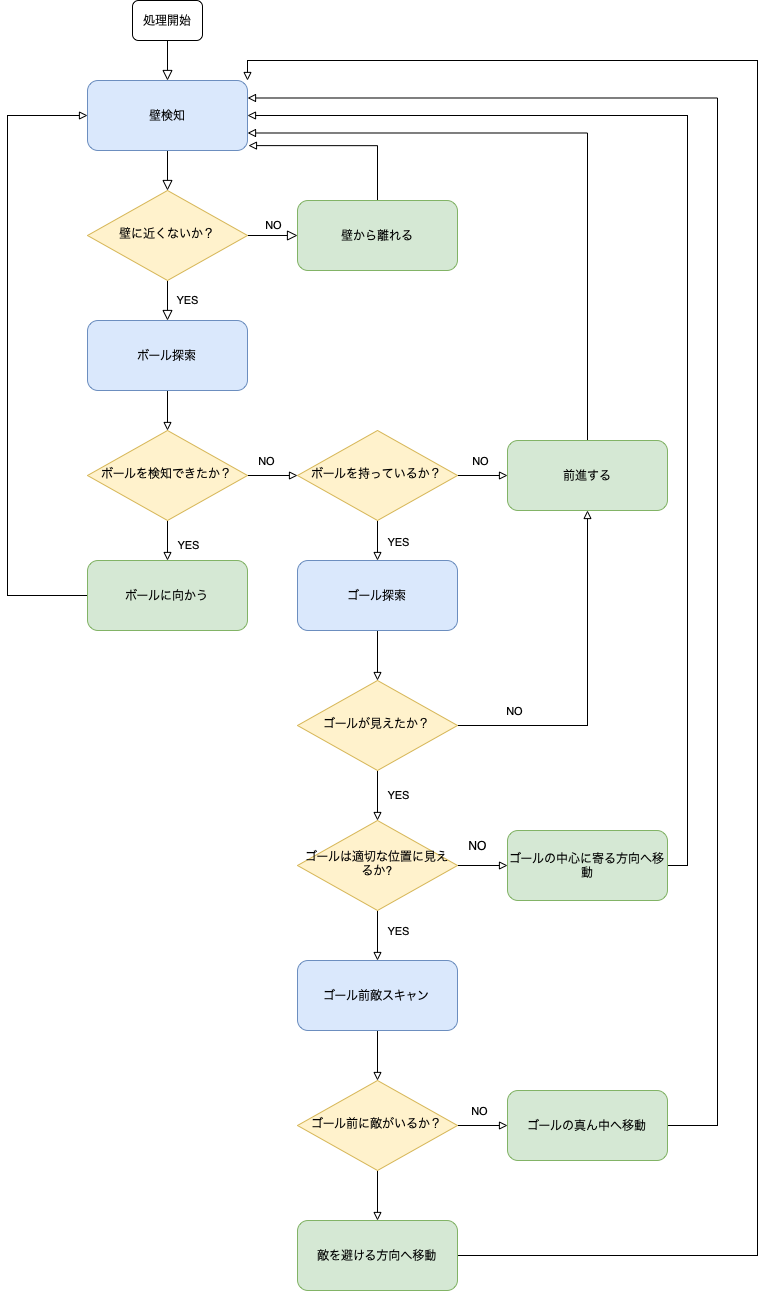

The diagram above was exported from draw.io. Its source (the exported page's mxGraphModel, read from the mxfile embedded in the PNG):
<mxGraphModel dx="1478" dy="1528" grid="1" gridSize="10" guides="1" tooltips="1" connect="1" arrows="1" fold="1" page="1" pageScale="1" pageWidth="827" pageHeight="1169" math="0" shadow="0">
  <root>
    <mxCell id="0" />
    <mxCell id="1" parent="0" />
    <mxCell id="PRTYZQpwTEpkIt_hVsqE-1" value="" style="rounded=0;html=1;jettySize=auto;orthogonalLoop=1;fontSize=11;endArrow=block;endFill=0;endSize=8;strokeWidth=1;shadow=0;labelBackgroundColor=none;edgeStyle=orthogonalEdgeStyle;" edge="1" parent="1" source="PRTYZQpwTEpkIt_hVsqE-2" target="PRTYZQpwTEpkIt_hVsqE-5">
      <mxGeometry relative="1" as="geometry" />
    </mxCell>
    <mxCell id="PRTYZQpwTEpkIt_hVsqE-2" value="壁検知" style="rounded=1;whiteSpace=wrap;html=1;fontSize=12;glass=0;strokeWidth=1;shadow=0;fillColor=#dae8fc;strokeColor=#6c8ebf;" vertex="1" parent="1">
      <mxGeometry x="240" y="110" width="160" height="70" as="geometry" />
    </mxCell>
    <mxCell id="PRTYZQpwTEpkIt_hVsqE-3" value="NO" style="edgeStyle=orthogonalEdgeStyle;rounded=0;html=1;jettySize=auto;orthogonalLoop=1;fontSize=11;endArrow=block;endFill=0;endSize=8;strokeWidth=1;shadow=0;labelBackgroundColor=none;" edge="1" parent="1" source="PRTYZQpwTEpkIt_hVsqE-5" target="PRTYZQpwTEpkIt_hVsqE-7">
      <mxGeometry y="10" relative="1" as="geometry">
        <mxPoint as="offset" />
      </mxGeometry>
    </mxCell>
    <mxCell id="PRTYZQpwTEpkIt_hVsqE-4" value="YES" style="edgeStyle=orthogonalEdgeStyle;rounded=0;orthogonalLoop=1;jettySize=auto;html=1;endArrow=block;endFill=0;endSize=8;" edge="1" parent="1" source="PRTYZQpwTEpkIt_hVsqE-5">
      <mxGeometry y="20" relative="1" as="geometry">
        <mxPoint as="offset" />
        <mxPoint x="320" y="350" as="targetPoint" />
      </mxGeometry>
    </mxCell>
    <mxCell id="PRTYZQpwTEpkIt_hVsqE-5" value="壁に近くないか？" style="rhombus;whiteSpace=wrap;html=1;shadow=0;fontFamily=Helvetica;fontSize=12;align=center;strokeWidth=1;spacing=6;spacingTop=-4;fillColor=#fff2cc;strokeColor=#d6b656;" vertex="1" parent="1">
      <mxGeometry x="240" y="220" width="160" height="90" as="geometry" />
    </mxCell>
    <mxCell id="PRTYZQpwTEpkIt_hVsqE-62" style="edgeStyle=orthogonalEdgeStyle;rounded=0;orthogonalLoop=1;jettySize=auto;html=1;exitX=0.5;exitY=0;exitDx=0;exitDy=0;entryX=1.006;entryY=0.93;entryDx=0;entryDy=0;entryPerimeter=0;endArrow=block;endFill=0;" edge="1" parent="1" source="PRTYZQpwTEpkIt_hVsqE-7" target="PRTYZQpwTEpkIt_hVsqE-2">
      <mxGeometry relative="1" as="geometry" />
    </mxCell>
    <mxCell id="PRTYZQpwTEpkIt_hVsqE-7" value="壁から離れる" style="rounded=1;whiteSpace=wrap;html=1;fontSize=12;glass=0;strokeWidth=1;shadow=0;fillColor=#d5e8d4;strokeColor=#82b366;" vertex="1" parent="1">
      <mxGeometry x="450" y="230" width="160" height="70" as="geometry" />
    </mxCell>
    <mxCell id="PRTYZQpwTEpkIt_hVsqE-14" value="" style="edgeStyle=orthogonalEdgeStyle;rounded=0;orthogonalLoop=1;jettySize=auto;html=1;endArrow=block;endFill=0;endSize=8;" edge="1" parent="1" source="PRTYZQpwTEpkIt_hVsqE-15" target="PRTYZQpwTEpkIt_hVsqE-2">
      <mxGeometry relative="1" as="geometry" />
    </mxCell>
    <mxCell id="PRTYZQpwTEpkIt_hVsqE-15" value="処理開始" style="rounded=1;whiteSpace=wrap;html=1;strokeColor=#000000;" vertex="1" parent="1">
      <mxGeometry x="285" y="30" width="70" height="40" as="geometry" />
    </mxCell>
    <mxCell id="PRTYZQpwTEpkIt_hVsqE-46" style="edgeStyle=orthogonalEdgeStyle;rounded=0;orthogonalLoop=1;jettySize=auto;html=1;exitX=0;exitY=0.5;exitDx=0;exitDy=0;entryX=0;entryY=0.5;entryDx=0;entryDy=0;endArrow=block;endFill=0;" edge="1" parent="1" source="PRTYZQpwTEpkIt_hVsqE-17" target="PRTYZQpwTEpkIt_hVsqE-2">
      <mxGeometry relative="1" as="geometry">
        <Array as="points">
          <mxPoint x="160" y="625" />
          <mxPoint x="160" y="145" />
        </Array>
      </mxGeometry>
    </mxCell>
    <mxCell id="PRTYZQpwTEpkIt_hVsqE-17" value="ボールに向かう" style="rounded=1;whiteSpace=wrap;html=1;fontSize=12;glass=0;strokeWidth=1;shadow=0;fillColor=#d5e8d4;strokeColor=#82b366;" vertex="1" parent="1">
      <mxGeometry x="240" y="590" width="160" height="70" as="geometry" />
    </mxCell>
    <mxCell id="PRTYZQpwTEpkIt_hVsqE-27" value="" style="edgeStyle=orthogonalEdgeStyle;rounded=0;orthogonalLoop=1;jettySize=auto;html=1;endArrow=block;endFill=0;" edge="1" parent="1" source="PRTYZQpwTEpkIt_hVsqE-25" target="PRTYZQpwTEpkIt_hVsqE-26">
      <mxGeometry relative="1" as="geometry" />
    </mxCell>
    <mxCell id="PRTYZQpwTEpkIt_hVsqE-25" value="ボール探索" style="rounded=1;whiteSpace=wrap;html=1;fontSize=12;glass=0;strokeWidth=1;shadow=0;fillColor=#dae8fc;strokeColor=#6c8ebf;" vertex="1" parent="1">
      <mxGeometry x="240" y="350" width="160" height="70" as="geometry" />
    </mxCell>
    <mxCell id="PRTYZQpwTEpkIt_hVsqE-29" value="" style="edgeStyle=orthogonalEdgeStyle;rounded=0;orthogonalLoop=1;jettySize=auto;html=1;endArrow=block;endFill=0;" edge="1" parent="1" source="PRTYZQpwTEpkIt_hVsqE-26">
      <mxGeometry relative="1" as="geometry">
        <mxPoint x="450" y="505" as="targetPoint" />
      </mxGeometry>
    </mxCell>
    <mxCell id="PRTYZQpwTEpkIt_hVsqE-30" value="NO" style="edgeLabel;html=1;align=center;verticalAlign=middle;resizable=0;points=[];" vertex="1" connectable="0" parent="PRTYZQpwTEpkIt_hVsqE-29">
      <mxGeometry x="-0.2419" y="1" relative="1" as="geometry">
        <mxPoint y="-14" as="offset" />
      </mxGeometry>
    </mxCell>
    <mxCell id="PRTYZQpwTEpkIt_hVsqE-32" value="" style="edgeStyle=orthogonalEdgeStyle;rounded=0;orthogonalLoop=1;jettySize=auto;html=1;endArrow=block;endFill=0;" edge="1" parent="1" source="PRTYZQpwTEpkIt_hVsqE-26" target="PRTYZQpwTEpkIt_hVsqE-17">
      <mxGeometry relative="1" as="geometry" />
    </mxCell>
    <mxCell id="PRTYZQpwTEpkIt_hVsqE-33" value="YES" style="edgeLabel;html=1;align=center;verticalAlign=middle;resizable=0;points=[];" vertex="1" connectable="0" parent="PRTYZQpwTEpkIt_hVsqE-32">
      <mxGeometry x="-0.225" y="1" relative="1" as="geometry">
        <mxPoint x="19" y="8" as="offset" />
      </mxGeometry>
    </mxCell>
    <mxCell id="PRTYZQpwTEpkIt_hVsqE-26" value="ボールを検知できたか？" style="rhombus;whiteSpace=wrap;html=1;shadow=0;fontFamily=Helvetica;fontSize=12;align=center;strokeWidth=1;spacing=6;spacingTop=-4;fillColor=#fff2cc;strokeColor=#d6b656;" vertex="1" parent="1">
      <mxGeometry x="240" y="460" width="160" height="90" as="geometry" />
    </mxCell>
    <mxCell id="PRTYZQpwTEpkIt_hVsqE-35" value="" style="edgeStyle=orthogonalEdgeStyle;rounded=0;orthogonalLoop=1;jettySize=auto;html=1;endArrow=block;endFill=0;" edge="1" parent="1" source="PRTYZQpwTEpkIt_hVsqE-31" target="PRTYZQpwTEpkIt_hVsqE-34">
      <mxGeometry relative="1" as="geometry" />
    </mxCell>
    <mxCell id="PRTYZQpwTEpkIt_hVsqE-36" value="NO" style="edgeLabel;html=1;align=center;verticalAlign=middle;resizable=0;points=[];" vertex="1" connectable="0" parent="PRTYZQpwTEpkIt_hVsqE-35">
      <mxGeometry x="-0.1287" y="-1" relative="1" as="geometry">
        <mxPoint y="-16" as="offset" />
      </mxGeometry>
    </mxCell>
    <mxCell id="PRTYZQpwTEpkIt_hVsqE-40" value="" style="edgeStyle=orthogonalEdgeStyle;rounded=0;orthogonalLoop=1;jettySize=auto;html=1;endArrow=block;endFill=0;" edge="1" parent="1" source="PRTYZQpwTEpkIt_hVsqE-31" target="PRTYZQpwTEpkIt_hVsqE-39">
      <mxGeometry relative="1" as="geometry" />
    </mxCell>
    <mxCell id="PRTYZQpwTEpkIt_hVsqE-41" value="YES" style="edgeLabel;html=1;align=center;verticalAlign=middle;resizable=0;points=[];" vertex="1" connectable="0" parent="PRTYZQpwTEpkIt_hVsqE-40">
      <mxGeometry x="-0.0408" y="-2" relative="1" as="geometry">
        <mxPoint x="22" y="1" as="offset" />
      </mxGeometry>
    </mxCell>
    <mxCell id="PRTYZQpwTEpkIt_hVsqE-31" value="ボールを持っているか？" style="rhombus;whiteSpace=wrap;html=1;shadow=0;fontFamily=Helvetica;fontSize=12;align=center;strokeWidth=1;spacing=6;spacingTop=-4;fillColor=#fff2cc;strokeColor=#d6b656;" vertex="1" parent="1">
      <mxGeometry x="450" y="460" width="160" height="90" as="geometry" />
    </mxCell>
    <mxCell id="PRTYZQpwTEpkIt_hVsqE-66" style="edgeStyle=orthogonalEdgeStyle;rounded=0;orthogonalLoop=1;jettySize=auto;html=1;exitX=0.5;exitY=0;exitDx=0;exitDy=0;entryX=1;entryY=0.75;entryDx=0;entryDy=0;endArrow=block;endFill=0;" edge="1" parent="1" source="PRTYZQpwTEpkIt_hVsqE-34" target="PRTYZQpwTEpkIt_hVsqE-2">
      <mxGeometry relative="1" as="geometry" />
    </mxCell>
    <mxCell id="PRTYZQpwTEpkIt_hVsqE-34" value="前進する" style="rounded=1;whiteSpace=wrap;html=1;fontSize=12;glass=0;strokeWidth=1;shadow=0;fillColor=#d5e8d4;strokeColor=#82b366;" vertex="1" parent="1">
      <mxGeometry x="660" y="470" width="160" height="70" as="geometry" />
    </mxCell>
    <mxCell id="PRTYZQpwTEpkIt_hVsqE-43" value="" style="edgeStyle=orthogonalEdgeStyle;rounded=0;orthogonalLoop=1;jettySize=auto;html=1;endArrow=block;endFill=0;" edge="1" parent="1" source="PRTYZQpwTEpkIt_hVsqE-39" target="PRTYZQpwTEpkIt_hVsqE-42">
      <mxGeometry relative="1" as="geometry" />
    </mxCell>
    <mxCell id="PRTYZQpwTEpkIt_hVsqE-39" value="ゴール探索" style="rounded=1;whiteSpace=wrap;html=1;fontSize=12;glass=0;strokeWidth=1;shadow=0;fillColor=#dae8fc;strokeColor=#6c8ebf;" vertex="1" parent="1">
      <mxGeometry x="450" y="590" width="160" height="70" as="geometry" />
    </mxCell>
    <mxCell id="PRTYZQpwTEpkIt_hVsqE-44" style="edgeStyle=orthogonalEdgeStyle;rounded=0;orthogonalLoop=1;jettySize=auto;html=1;entryX=0.5;entryY=1;entryDx=0;entryDy=0;endArrow=block;endFill=0;" edge="1" parent="1" source="PRTYZQpwTEpkIt_hVsqE-42" target="PRTYZQpwTEpkIt_hVsqE-34">
      <mxGeometry relative="1" as="geometry" />
    </mxCell>
    <mxCell id="PRTYZQpwTEpkIt_hVsqE-45" value="NO" style="edgeLabel;html=1;align=center;verticalAlign=middle;resizable=0;points=[];" vertex="1" connectable="0" parent="PRTYZQpwTEpkIt_hVsqE-44">
      <mxGeometry x="-0.5616" relative="1" as="geometry">
        <mxPoint x="-20" y="-15" as="offset" />
      </mxGeometry>
    </mxCell>
    <mxCell id="PRTYZQpwTEpkIt_hVsqE-48" value="" style="edgeStyle=orthogonalEdgeStyle;rounded=0;orthogonalLoop=1;jettySize=auto;html=1;endArrow=block;endFill=0;" edge="1" parent="1" source="PRTYZQpwTEpkIt_hVsqE-42" target="PRTYZQpwTEpkIt_hVsqE-47">
      <mxGeometry relative="1" as="geometry" />
    </mxCell>
    <mxCell id="PRTYZQpwTEpkIt_hVsqE-58" value="YES" style="edgeLabel;html=1;align=center;verticalAlign=middle;resizable=0;points=[];" vertex="1" connectable="0" parent="PRTYZQpwTEpkIt_hVsqE-48">
      <mxGeometry x="-0.0467" y="1" relative="1" as="geometry">
        <mxPoint x="19" as="offset" />
      </mxGeometry>
    </mxCell>
    <mxCell id="PRTYZQpwTEpkIt_hVsqE-42" value="ゴールが見えたか？" style="rhombus;whiteSpace=wrap;html=1;shadow=0;fontFamily=Helvetica;fontSize=12;align=center;strokeWidth=1;spacing=6;spacingTop=-4;fillColor=#fff2cc;strokeColor=#d6b656;" vertex="1" parent="1">
      <mxGeometry x="450" y="710" width="160" height="90" as="geometry" />
    </mxCell>
    <mxCell id="PRTYZQpwTEpkIt_hVsqE-50" value="" style="edgeStyle=orthogonalEdgeStyle;rounded=0;orthogonalLoop=1;jettySize=auto;html=1;endArrow=block;endFill=0;" edge="1" parent="1" source="PRTYZQpwTEpkIt_hVsqE-47" target="PRTYZQpwTEpkIt_hVsqE-49">
      <mxGeometry relative="1" as="geometry" />
    </mxCell>
    <mxCell id="PRTYZQpwTEpkIt_hVsqE-55" value="" style="edgeStyle=orthogonalEdgeStyle;rounded=0;orthogonalLoop=1;jettySize=auto;html=1;endArrow=block;endFill=0;" edge="1" parent="1" source="PRTYZQpwTEpkIt_hVsqE-47" target="PRTYZQpwTEpkIt_hVsqE-54">
      <mxGeometry relative="1" as="geometry" />
    </mxCell>
    <mxCell id="PRTYZQpwTEpkIt_hVsqE-59" value="YES" style="edgeLabel;html=1;align=center;verticalAlign=middle;resizable=0;points=[];" vertex="1" connectable="0" parent="PRTYZQpwTEpkIt_hVsqE-55">
      <mxGeometry x="-0.18" y="-2" relative="1" as="geometry">
        <mxPoint x="22" as="offset" />
      </mxGeometry>
    </mxCell>
    <mxCell id="PRTYZQpwTEpkIt_hVsqE-47" value="ゴールは適切な位置に見えるか?" style="rhombus;whiteSpace=wrap;html=1;shadow=0;fontFamily=Helvetica;fontSize=12;align=center;strokeWidth=1;spacing=6;spacingTop=-4;fillColor=#fff2cc;strokeColor=#d6b656;" vertex="1" parent="1">
      <mxGeometry x="450" y="850" width="160" height="90" as="geometry" />
    </mxCell>
    <mxCell id="PRTYZQpwTEpkIt_hVsqE-67" style="edgeStyle=orthogonalEdgeStyle;rounded=0;orthogonalLoop=1;jettySize=auto;html=1;exitX=1;exitY=0.5;exitDx=0;exitDy=0;entryX=1;entryY=0.5;entryDx=0;entryDy=0;endArrow=block;endFill=0;" edge="1" parent="1" source="PRTYZQpwTEpkIt_hVsqE-49" target="PRTYZQpwTEpkIt_hVsqE-2">
      <mxGeometry relative="1" as="geometry" />
    </mxCell>
    <mxCell id="PRTYZQpwTEpkIt_hVsqE-49" value="ゴールの中心に寄る方向へ移動" style="rounded=1;whiteSpace=wrap;html=1;fontSize=12;glass=0;strokeWidth=1;shadow=0;fillColor=#d5e8d4;strokeColor=#82b366;" vertex="1" parent="1">
      <mxGeometry x="660" y="860" width="160" height="70" as="geometry" />
    </mxCell>
    <mxCell id="PRTYZQpwTEpkIt_hVsqE-52" value="NO" style="text;html=1;align=center;verticalAlign=middle;resizable=0;points=[];autosize=1;strokeColor=none;fillColor=none;" vertex="1" parent="1">
      <mxGeometry x="610" y="860" width="40" height="30" as="geometry" />
    </mxCell>
    <mxCell id="PRTYZQpwTEpkIt_hVsqE-57" value="" style="edgeStyle=orthogonalEdgeStyle;rounded=0;orthogonalLoop=1;jettySize=auto;html=1;endArrow=block;endFill=0;" edge="1" parent="1" source="PRTYZQpwTEpkIt_hVsqE-54" target="PRTYZQpwTEpkIt_hVsqE-56">
      <mxGeometry relative="1" as="geometry" />
    </mxCell>
    <mxCell id="PRTYZQpwTEpkIt_hVsqE-54" value="ゴール前敵スキャン" style="rounded=1;whiteSpace=wrap;html=1;fontSize=12;glass=0;strokeWidth=1;shadow=0;fillColor=#dae8fc;strokeColor=#6c8ebf;" vertex="1" parent="1">
      <mxGeometry x="450" y="990" width="160" height="70" as="geometry" />
    </mxCell>
    <mxCell id="PRTYZQpwTEpkIt_hVsqE-61" value="" style="edgeStyle=orthogonalEdgeStyle;rounded=0;orthogonalLoop=1;jettySize=auto;html=1;endArrow=block;endFill=0;" edge="1" parent="1" source="PRTYZQpwTEpkIt_hVsqE-56" target="PRTYZQpwTEpkIt_hVsqE-60">
      <mxGeometry relative="1" as="geometry" />
    </mxCell>
    <mxCell id="PRTYZQpwTEpkIt_hVsqE-69" value="NO" style="edgeLabel;html=1;align=center;verticalAlign=middle;resizable=0;points=[];" vertex="1" connectable="0" parent="PRTYZQpwTEpkIt_hVsqE-61">
      <mxGeometry x="0.3267" relative="1" as="geometry">
        <mxPoint x="-13" y="-15" as="offset" />
      </mxGeometry>
    </mxCell>
    <mxCell id="PRTYZQpwTEpkIt_hVsqE-71" value="" style="edgeStyle=orthogonalEdgeStyle;rounded=0;orthogonalLoop=1;jettySize=auto;html=1;endArrow=block;endFill=0;" edge="1" parent="1" source="PRTYZQpwTEpkIt_hVsqE-56" target="PRTYZQpwTEpkIt_hVsqE-70">
      <mxGeometry relative="1" as="geometry" />
    </mxCell>
    <mxCell id="PRTYZQpwTEpkIt_hVsqE-56" value="ゴール前に敵がいるか？" style="rhombus;whiteSpace=wrap;html=1;shadow=0;fontFamily=Helvetica;fontSize=12;align=center;strokeWidth=1;spacing=6;spacingTop=-4;fillColor=#fff2cc;strokeColor=#d6b656;" vertex="1" parent="1">
      <mxGeometry x="450" y="1110" width="160" height="90" as="geometry" />
    </mxCell>
    <mxCell id="PRTYZQpwTEpkIt_hVsqE-68" style="edgeStyle=orthogonalEdgeStyle;rounded=0;orthogonalLoop=1;jettySize=auto;html=1;exitX=1;exitY=0.5;exitDx=0;exitDy=0;entryX=1;entryY=0.25;entryDx=0;entryDy=0;endArrow=block;endFill=0;" edge="1" parent="1" source="PRTYZQpwTEpkIt_hVsqE-60" target="PRTYZQpwTEpkIt_hVsqE-2">
      <mxGeometry relative="1" as="geometry">
        <Array as="points">
          <mxPoint x="870" y="1155" />
          <mxPoint x="870" y="128" />
        </Array>
      </mxGeometry>
    </mxCell>
    <mxCell id="PRTYZQpwTEpkIt_hVsqE-60" value="ゴールの真ん中へ移動" style="rounded=1;whiteSpace=wrap;html=1;fontSize=12;glass=0;strokeWidth=1;shadow=0;fillColor=#d5e8d4;strokeColor=#82b366;" vertex="1" parent="1">
      <mxGeometry x="660" y="1120" width="160" height="70" as="geometry" />
    </mxCell>
    <mxCell id="PRTYZQpwTEpkIt_hVsqE-72" style="edgeStyle=orthogonalEdgeStyle;rounded=0;orthogonalLoop=1;jettySize=auto;html=1;exitX=1;exitY=0.5;exitDx=0;exitDy=0;endArrow=block;endFill=0;entryX=1;entryY=0;entryDx=0;entryDy=0;" edge="1" parent="1" source="PRTYZQpwTEpkIt_hVsqE-70" target="PRTYZQpwTEpkIt_hVsqE-2">
      <mxGeometry relative="1" as="geometry">
        <mxPoint x="937.0588235294117" y="100" as="targetPoint" />
        <Array as="points">
          <mxPoint x="910" y="1285" />
          <mxPoint x="910" y="90" />
          <mxPoint x="400" y="90" />
        </Array>
      </mxGeometry>
    </mxCell>
    <mxCell id="PRTYZQpwTEpkIt_hVsqE-70" value="敵を避ける方向へ移動" style="rounded=1;whiteSpace=wrap;html=1;fontSize=12;glass=0;strokeWidth=1;shadow=0;fillColor=#d5e8d4;strokeColor=#82b366;" vertex="1" parent="1">
      <mxGeometry x="450" y="1250" width="160" height="70" as="geometry" />
    </mxCell>
  </root>
</mxGraphModel>